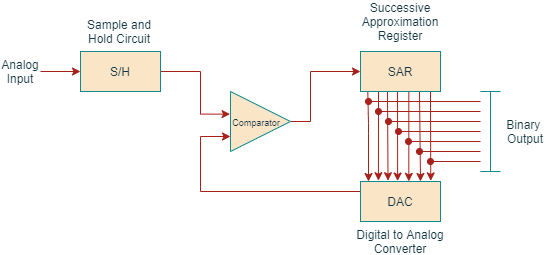

The diagram above was exported from draw.io. Its source (the exported page's mxGraphModel, read from the mxfile embedded in the PNG):
<mxGraphModel dx="1422" dy="862" grid="1" gridSize="10" guides="1" tooltips="1" connect="1" arrows="1" fold="1" page="1" pageScale="1" pageWidth="827" pageHeight="1169" background="none" math="0" shadow="0">
  <root>
    <mxCell id="0" />
    <mxCell id="1" parent="0" />
    <mxCell id="hUg5gEPI6trb4FzKBfQ1-4" value="" style="endArrow=none;html=1;entryX=0.091;entryY=0.984;entryDx=0;entryDy=0;entryPerimeter=0;startArrow=classic;startFill=1;labelBackgroundColor=#DAD2D8;strokeColor=#A8201A;fontColor=#143642;" parent="1" target="hUg5gEPI6trb4FzKBfQ1-2" edge="1">
      <mxGeometry width="50" height="50" relative="1" as="geometry">
        <mxPoint x="408" y="330" as="sourcePoint" />
        <mxPoint x="408" y="242.2" as="targetPoint" />
        <Array as="points">
          <mxPoint x="408" y="272" />
        </Array>
      </mxGeometry>
    </mxCell>
    <mxCell id="hUg5gEPI6trb4FzKBfQ1-5" value="" style="endArrow=none;html=1;entryX=0.1;entryY=1.005;entryDx=0;entryDy=0;entryPerimeter=0;startArrow=classic;startFill=1;exitX=0.344;exitY=-0.02;exitDx=0;exitDy=0;exitPerimeter=0;labelBackgroundColor=#DAD2D8;strokeColor=#A8201A;fontColor=#143642;" parent="1" source="hUg5gEPI6trb4FzKBfQ1-1" edge="1">
      <mxGeometry width="50" height="50" relative="1" as="geometry">
        <mxPoint x="427" y="320" as="sourcePoint" />
        <mxPoint x="427" y="239.2" as="targetPoint" />
      </mxGeometry>
    </mxCell>
    <mxCell id="hUg5gEPI6trb4FzKBfQ1-15" style="edgeStyle=orthogonalEdgeStyle;rounded=0;orthogonalLoop=1;jettySize=auto;html=1;exitX=0;exitY=0.5;exitDx=0;exitDy=0;entryX=0;entryY=0.75;entryDx=0;entryDy=0;labelBackgroundColor=#DAD2D8;strokeColor=#A8201A;fontColor=#143642;" parent="1" source="hUg5gEPI6trb4FzKBfQ1-1" target="hUg5gEPI6trb4FzKBfQ1-12" edge="1">
      <mxGeometry relative="1" as="geometry">
        <Array as="points">
          <mxPoint x="240" y="340" />
          <mxPoint x="240" y="285" />
        </Array>
      </mxGeometry>
    </mxCell>
    <mxCell id="hUg5gEPI6trb4FzKBfQ1-1" value="DAC" style="rounded=0;whiteSpace=wrap;html=1;fillColor=#FAE5C7;strokeColor=#0F8B8D;fontColor=#143642;" parent="1" vertex="1">
      <mxGeometry x="400" y="330" width="80" height="40" as="geometry" />
    </mxCell>
    <mxCell id="hUg5gEPI6trb4FzKBfQ1-6" value="" style="endArrow=none;html=1;entryX=0.1;entryY=1.005;entryDx=0;entryDy=0;entryPerimeter=0;startArrow=classic;startFill=1;exitX=0.878;exitY=-0.04;exitDx=0;exitDy=0;exitPerimeter=0;labelBackgroundColor=#DAD2D8;strokeColor=#A8201A;fontColor=#143642;" parent="1" edge="1">
      <mxGeometry width="50" height="50" relative="1" as="geometry">
        <mxPoint x="470.2399999999999" y="329.4" as="sourcePoint" />
        <mxPoint x="470" y="240.2" as="targetPoint" />
      </mxGeometry>
    </mxCell>
    <mxCell id="hUg5gEPI6trb4FzKBfQ1-7" value="" style="endArrow=none;html=1;entryX=0.463;entryY=0.994;entryDx=0;entryDy=0;entryPerimeter=0;startArrow=classic;startFill=1;exitX=0.464;exitY=-0.06;exitDx=0;exitDy=0;exitPerimeter=0;labelBackgroundColor=#DAD2D8;strokeColor=#A8201A;fontColor=#143642;" parent="1" target="hUg5gEPI6trb4FzKBfQ1-2" edge="1">
      <mxGeometry width="50" height="50" relative="1" as="geometry">
        <mxPoint x="437.12" y="329.6" as="sourcePoint" />
        <mxPoint x="437" y="242" as="targetPoint" />
      </mxGeometry>
    </mxCell>
    <mxCell id="hUg5gEPI6trb4FzKBfQ1-8" value="" style="endArrow=none;html=1;entryX=0.604;entryY=0.968;entryDx=0;entryDy=0;entryPerimeter=0;startArrow=classic;startFill=1;exitX=0.604;exitY=-0.053;exitDx=0;exitDy=0;exitPerimeter=0;labelBackgroundColor=#DAD2D8;strokeColor=#A8201A;fontColor=#143642;" parent="1" target="hUg5gEPI6trb4FzKBfQ1-2" edge="1">
      <mxGeometry width="50" height="50" relative="1" as="geometry">
        <mxPoint x="448.32000000000005" y="329.88" as="sourcePoint" />
        <mxPoint x="447.83" y="242" as="targetPoint" />
      </mxGeometry>
    </mxCell>
    <mxCell id="hUg5gEPI6trb4FzKBfQ1-9" value="" style="endArrow=none;html=1;entryX=0.1;entryY=1.005;entryDx=0;entryDy=0;entryPerimeter=0;startArrow=classic;startFill=1;exitX=0.75;exitY=0;exitDx=0;exitDy=0;labelBackgroundColor=#DAD2D8;strokeColor=#A8201A;fontColor=#143642;" parent="1" source="hUg5gEPI6trb4FzKBfQ1-1" edge="1">
      <mxGeometry width="50" height="50" relative="1" as="geometry">
        <mxPoint x="459" y="320.8" as="sourcePoint" />
        <mxPoint x="459" y="240" as="targetPoint" />
      </mxGeometry>
    </mxCell>
    <mxCell id="hUg5gEPI6trb4FzKBfQ1-10" value="" style="endArrow=none;html=1;entryX=0.1;entryY=1.005;entryDx=0;entryDy=0;entryPerimeter=0;startArrow=classic;startFill=1;exitX=0.224;exitY=-0.02;exitDx=0;exitDy=0;exitPerimeter=0;labelBackgroundColor=#DAD2D8;strokeColor=#A8201A;fontColor=#143642;" parent="1" source="hUg5gEPI6trb4FzKBfQ1-1" edge="1">
      <mxGeometry width="50" height="50" relative="1" as="geometry">
        <mxPoint x="418" y="320.8" as="sourcePoint" />
        <mxPoint x="418" y="240" as="targetPoint" />
      </mxGeometry>
    </mxCell>
    <mxCell id="hUg5gEPI6trb4FzKBfQ1-14" style="edgeStyle=orthogonalEdgeStyle;rounded=0;orthogonalLoop=1;jettySize=auto;html=1;entryX=0;entryY=0.5;entryDx=0;entryDy=0;labelBackgroundColor=#DAD2D8;strokeColor=#A8201A;fontColor=#143642;" parent="1" source="hUg5gEPI6trb4FzKBfQ1-12" target="hUg5gEPI6trb4FzKBfQ1-2" edge="1">
      <mxGeometry relative="1" as="geometry">
        <Array as="points">
          <mxPoint x="350" y="270" />
          <mxPoint x="350" y="220" />
        </Array>
      </mxGeometry>
    </mxCell>
    <mxCell id="hUg5gEPI6trb4FzKBfQ1-12" value="" style="triangle;whiteSpace=wrap;html=1;fillColor=#FAE5C7;strokeColor=#0F8B8D;fontColor=#143642;" parent="1" vertex="1">
      <mxGeometry x="270" y="240" width="60" height="60" as="geometry" />
    </mxCell>
    <mxCell id="hUg5gEPI6trb4FzKBfQ1-17" value="&lt;font style=&quot;font-size: 9px&quot;&gt;Comparator&lt;/font&gt;" style="text;html=1;strokeColor=none;fillColor=none;align=center;verticalAlign=middle;whiteSpace=wrap;rounded=0;fontColor=#143642;" parent="1" vertex="1">
      <mxGeometry x="271" y="260" width="50" height="20" as="geometry" />
    </mxCell>
    <mxCell id="hUg5gEPI6trb4FzKBfQ1-19" style="edgeStyle=orthogonalEdgeStyle;rounded=0;orthogonalLoop=1;jettySize=auto;html=1;entryX=-0.007;entryY=0.377;entryDx=0;entryDy=0;entryPerimeter=0;labelBackgroundColor=#DAD2D8;strokeColor=#A8201A;fontColor=#143642;" parent="1" source="hUg5gEPI6trb4FzKBfQ1-18" target="hUg5gEPI6trb4FzKBfQ1-12" edge="1">
      <mxGeometry relative="1" as="geometry">
        <Array as="points">
          <mxPoint x="240" y="220" />
          <mxPoint x="240" y="263" />
        </Array>
      </mxGeometry>
    </mxCell>
    <mxCell id="hUg5gEPI6trb4FzKBfQ1-18" value="S/H" style="rounded=0;whiteSpace=wrap;html=1;fillColor=#FAE5C7;strokeColor=#0F8B8D;fontColor=#143642;" parent="1" vertex="1">
      <mxGeometry x="120" y="200" width="80" height="40" as="geometry" />
    </mxCell>
    <mxCell id="hUg5gEPI6trb4FzKBfQ1-20" value="Sample and Hold Circuit" style="text;html=1;strokeColor=none;fillColor=none;align=center;verticalAlign=middle;whiteSpace=wrap;rounded=0;fontColor=#143642;" parent="1" vertex="1">
      <mxGeometry x="114" y="170" width="90" height="20" as="geometry" />
    </mxCell>
    <mxCell id="hUg5gEPI6trb4FzKBfQ1-22" value="Successive Approximation Register" style="text;html=1;strokeColor=none;fillColor=none;align=center;verticalAlign=middle;whiteSpace=wrap;rounded=0;fontColor=#143642;" parent="1" vertex="1">
      <mxGeometry x="395" y="160" width="90" height="20" as="geometry" />
    </mxCell>
    <mxCell id="hUg5gEPI6trb4FzKBfQ1-23" value="Digital to Analog Converter" style="text;html=1;strokeColor=none;fillColor=none;align=center;verticalAlign=middle;whiteSpace=wrap;rounded=0;fontColor=#143642;" parent="1" vertex="1">
      <mxGeometry x="395" y="380" width="90" height="20" as="geometry" />
    </mxCell>
    <mxCell id="hUg5gEPI6trb4FzKBfQ1-24" value="" style="endArrow=none;html=1;startArrow=oval;startFill=1;labelBackgroundColor=#DAD2D8;strokeColor=#A8201A;fontColor=#143642;" parent="1" edge="1">
      <mxGeometry width="50" height="50" relative="1" as="geometry">
        <mxPoint x="408" y="250" as="sourcePoint" />
        <mxPoint x="520" y="250" as="targetPoint" />
      </mxGeometry>
    </mxCell>
    <mxCell id="hUg5gEPI6trb4FzKBfQ1-25" value="" style="endArrow=none;html=1;startArrow=oval;startFill=1;labelBackgroundColor=#DAD2D8;strokeColor=#A8201A;fontColor=#143642;" parent="1" edge="1">
      <mxGeometry width="50" height="50" relative="1" as="geometry">
        <mxPoint x="418" y="260" as="sourcePoint" />
        <mxPoint x="520" y="260" as="targetPoint" />
      </mxGeometry>
    </mxCell>
    <mxCell id="hUg5gEPI6trb4FzKBfQ1-26" value="" style="endArrow=none;html=1;startArrow=oval;startFill=1;labelBackgroundColor=#DAD2D8;strokeColor=#A8201A;fontColor=#143642;" parent="1" edge="1">
      <mxGeometry width="50" height="50" relative="1" as="geometry">
        <mxPoint x="428" y="270" as="sourcePoint" />
        <mxPoint x="520" y="270" as="targetPoint" />
      </mxGeometry>
    </mxCell>
    <mxCell id="hUg5gEPI6trb4FzKBfQ1-27" value="" style="endArrow=none;html=1;startArrow=oval;startFill=1;fontStyle=1;labelBackgroundColor=#DAD2D8;strokeColor=#A8201A;fontColor=#143642;" parent="1" edge="1">
      <mxGeometry width="50" height="50" relative="1" as="geometry">
        <mxPoint x="438" y="280" as="sourcePoint" />
        <mxPoint x="520" y="280" as="targetPoint" />
      </mxGeometry>
    </mxCell>
    <mxCell id="hUg5gEPI6trb4FzKBfQ1-28" value="" style="endArrow=none;html=1;startArrow=oval;startFill=1;labelBackgroundColor=#DAD2D8;strokeColor=#A8201A;fontColor=#143642;" parent="1" edge="1">
      <mxGeometry width="50" height="50" relative="1" as="geometry">
        <mxPoint x="448" y="290" as="sourcePoint" />
        <mxPoint x="520" y="290" as="targetPoint" />
      </mxGeometry>
    </mxCell>
    <mxCell id="hUg5gEPI6trb4FzKBfQ1-29" value="" style="endArrow=none;html=1;startArrow=oval;startFill=1;labelBackgroundColor=#DAD2D8;strokeColor=#A8201A;fontColor=#143642;" parent="1" edge="1">
      <mxGeometry width="50" height="50" relative="1" as="geometry">
        <mxPoint x="459" y="300" as="sourcePoint" />
        <mxPoint x="520" y="300" as="targetPoint" />
      </mxGeometry>
    </mxCell>
    <mxCell id="hUg5gEPI6trb4FzKBfQ1-30" value="" style="endArrow=none;html=1;startArrow=oval;startFill=1;labelBackgroundColor=#DAD2D8;strokeColor=#A8201A;fontColor=#143642;" parent="1" edge="1">
      <mxGeometry width="50" height="50" relative="1" as="geometry">
        <mxPoint x="470" y="310" as="sourcePoint" />
        <mxPoint x="520" y="310" as="targetPoint" />
      </mxGeometry>
    </mxCell>
    <mxCell id="hUg5gEPI6trb4FzKBfQ1-32" value="" style="shape=crossbar;whiteSpace=wrap;html=1;rounded=1;direction=south;fillColor=#FAE5C7;strokeColor=#0F8B8D;fontColor=#143642;" parent="1" vertex="1">
      <mxGeometry x="520" y="240" width="20" height="80" as="geometry" />
    </mxCell>
    <mxCell id="hUg5gEPI6trb4FzKBfQ1-33" value="Binary &lt;br&gt;Output" style="text;html=1;strokeColor=none;fillColor=none;align=center;verticalAlign=middle;whiteSpace=wrap;rounded=0;fontColor=#143642;" parent="1" vertex="1">
      <mxGeometry x="540" y="270" width="50" height="20" as="geometry" />
    </mxCell>
    <mxCell id="hUg5gEPI6trb4FzKBfQ1-35" style="edgeStyle=orthogonalEdgeStyle;rounded=0;orthogonalLoop=1;jettySize=auto;html=1;exitX=1;exitY=0.5;exitDx=0;exitDy=0;entryX=0;entryY=0.5;entryDx=0;entryDy=0;startArrow=none;startFill=0;labelBackgroundColor=#DAD2D8;strokeColor=#A8201A;fontColor=#143642;" parent="1" source="hUg5gEPI6trb4FzKBfQ1-34" target="hUg5gEPI6trb4FzKBfQ1-18" edge="1">
      <mxGeometry relative="1" as="geometry" />
    </mxCell>
    <mxCell id="hUg5gEPI6trb4FzKBfQ1-34" value="Analog&lt;br&gt;Input" style="text;html=1;strokeColor=none;fillColor=none;align=center;verticalAlign=middle;whiteSpace=wrap;rounded=0;fontColor=#143642;" parent="1" vertex="1">
      <mxGeometry x="40" y="210" width="40" height="20" as="geometry" />
    </mxCell>
    <mxCell id="hUg5gEPI6trb4FzKBfQ1-2" value="SAR" style="rounded=0;whiteSpace=wrap;html=1;fillColor=#FAE5C7;strokeColor=#0F8B8D;fontColor=#143642;" parent="1" vertex="1">
      <mxGeometry x="400" y="200" width="80" height="40" as="geometry" />
    </mxCell>
  </root>
</mxGraphModel>